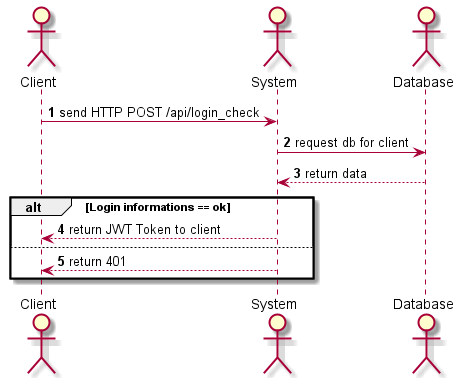

The diagram above was rendered by PlantUML. Its source (embedded in the PNG):
@startuml
'https://plantuml.com/sequence-diagram

autonumber

actor "Client" as client
actor System                as system
actor Database              as db

client  -> system  : send HTTP POST /api/login_check
system -> db      : request db for client
system <-- db     : return data
alt Login informations == ok
client  <-- system : return JWT Token to client
else
client  <-- system : return 401
end
@enduml